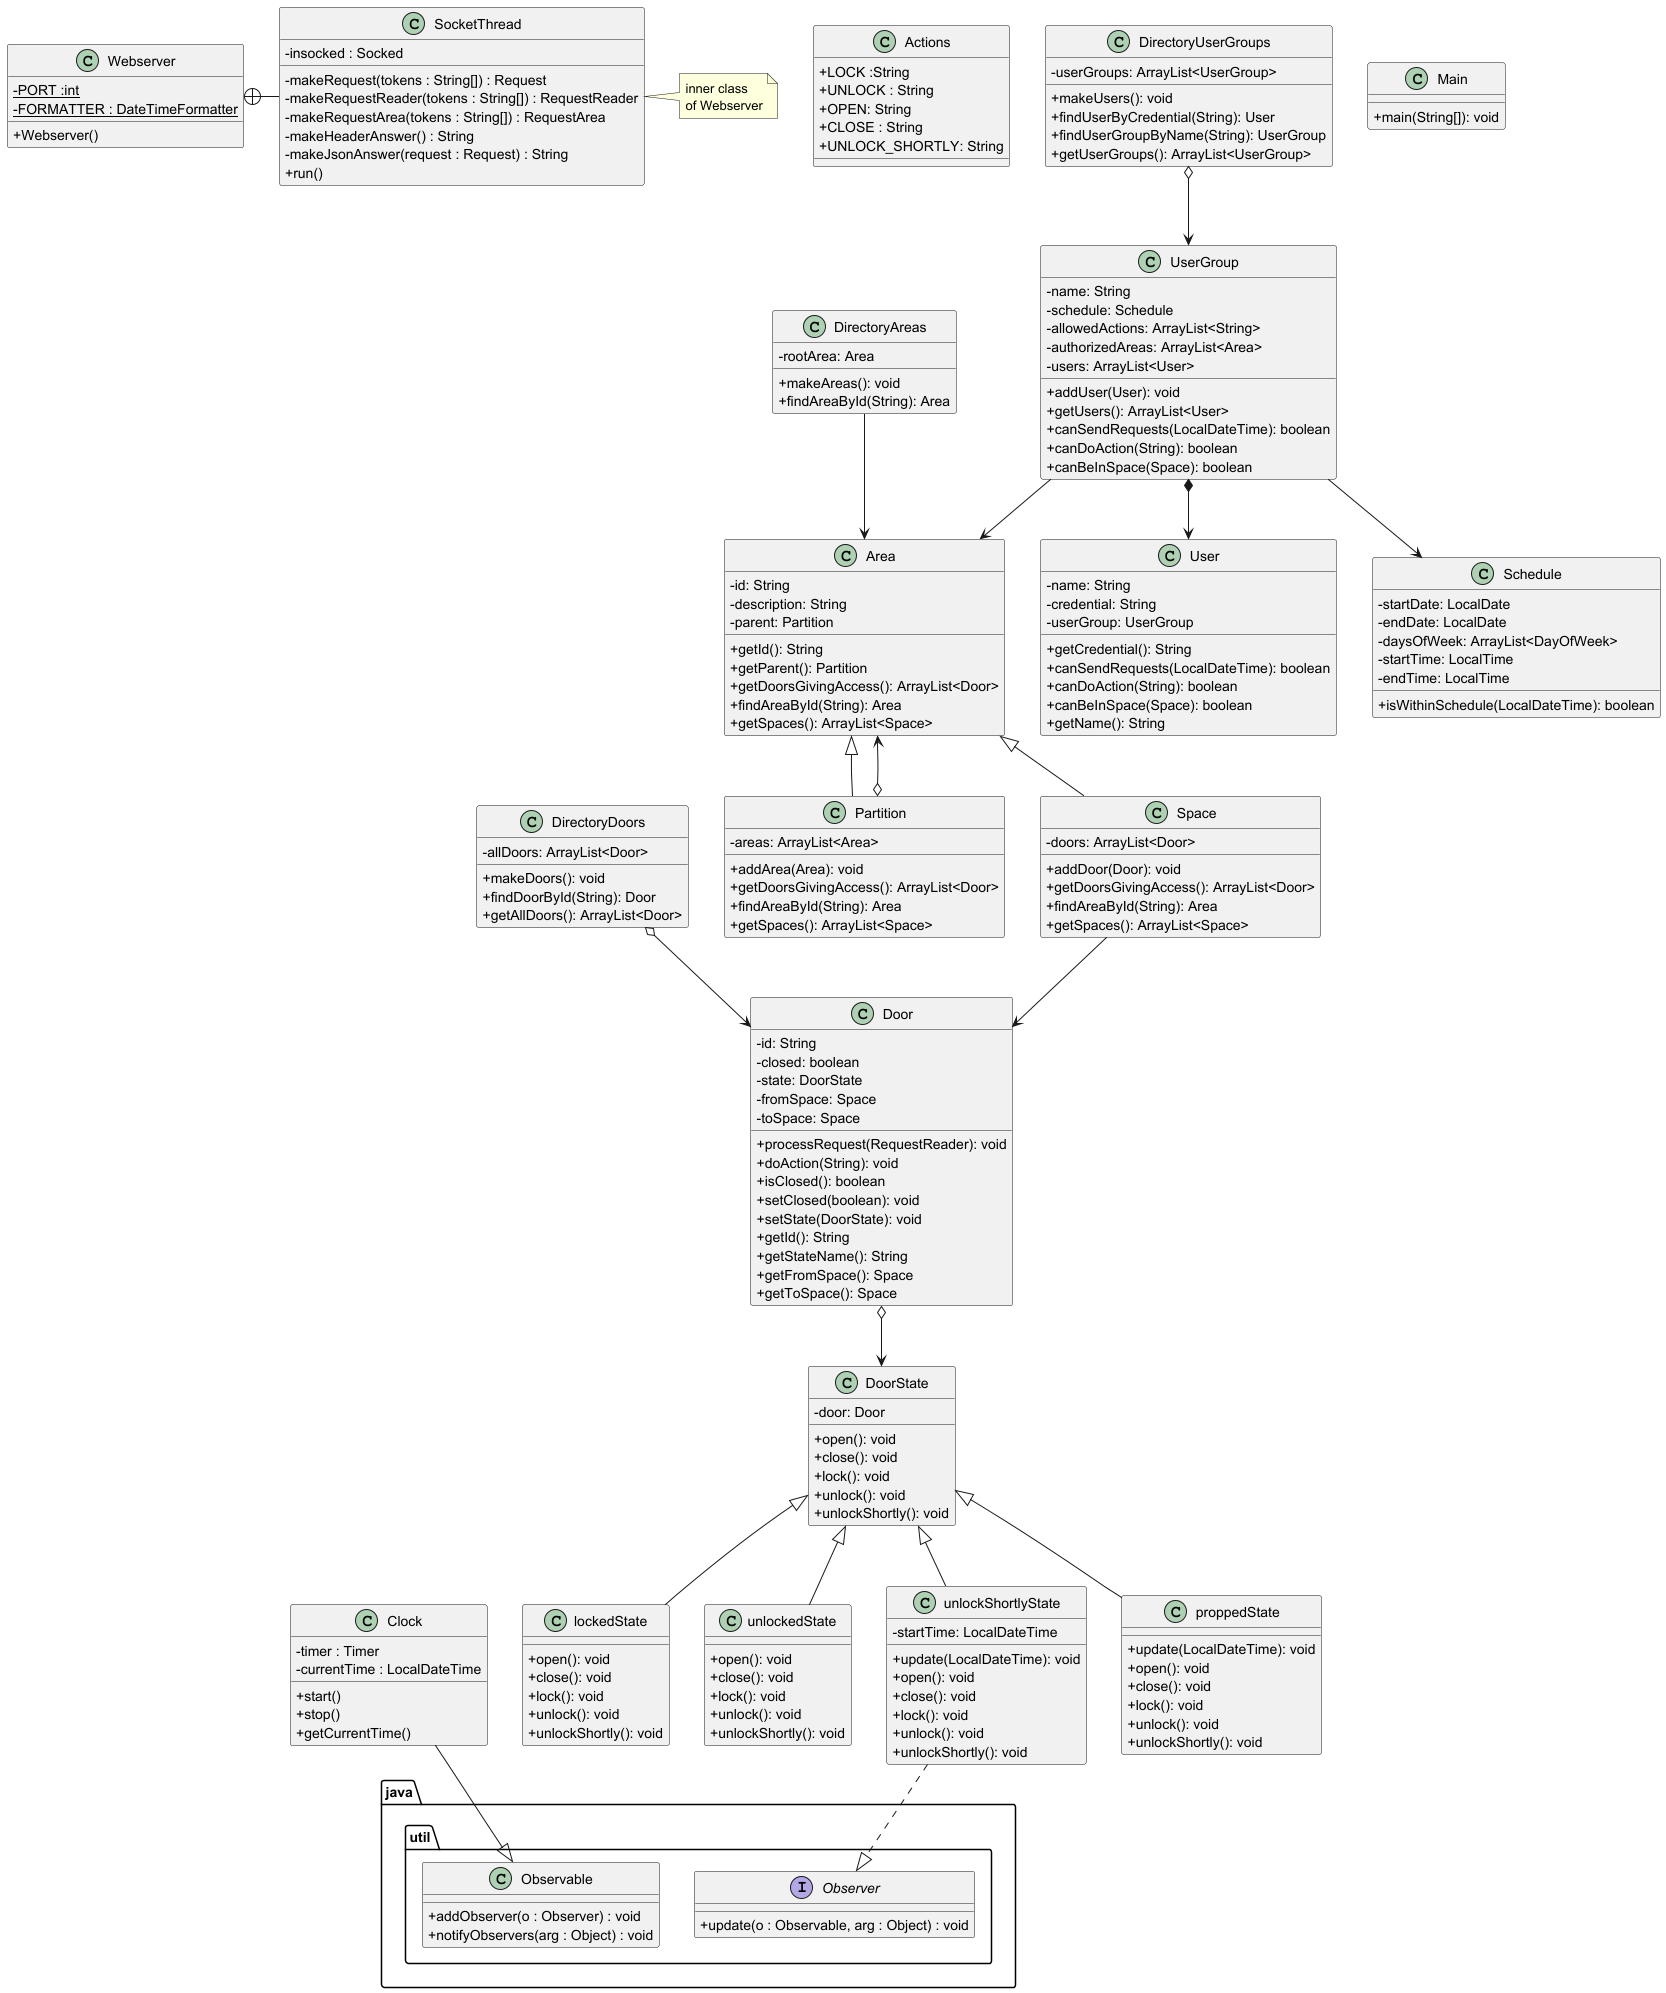

The diagram above was rendered by PlantUML. Its source (embedded in the PNG):
@startuml
'https://plantuml.com/class-diagram
skinparam classAttributeIconSize 0

class Webserver {
- {static} PORT :int
- {static} FORMATTER : DateTimeFormatter
+ Webserver()
}

class SocketThread {
- insocked : Socked
- makeRequest(tokens : String[]) : Request
- makeRequestReader(tokens : String[]) : RequestReader
- makeRequestArea(tokens : String[]) : RequestArea
- makeHeaderAnswer() : String
- makeJsonAnswer(request : Request) : String
+ run()
}

Webserver +-right- SocketThread

note right of SocketThread
inner class
of Webserver
end note

class Actions{
+LOCK :String
+UNLOCK : String
+OPEN: String
+CLOSE : String
+UNLOCK_SHORTLY: String
}


class Area {
  - id: String
  - description: String
  - parent: Partition
  + getId(): String
  + getParent(): Partition
  + getDoorsGivingAccess(): ArrayList<Door>
  + findAreaById(String): Area
  + getSpaces(): ArrayList<Space>
}

class Partition {
  - areas: ArrayList<Area>
  + addArea(Area): void
  + getDoorsGivingAccess(): ArrayList<Door>
  + findAreaById(String): Area
  + getSpaces(): ArrayList<Space>
}

class Space {
  - doors: ArrayList<Door>
  + addDoor(Door): void
  + getDoorsGivingAccess(): ArrayList<Door>
  + findAreaById(String): Area
  + getSpaces(): ArrayList<Space>
}

class Door {
  - id: String
  - closed: boolean
  - state: DoorState
  - fromSpace: Space
  - toSpace: Space
  + processRequest(RequestReader): void
  + doAction(String): void
  + isClosed(): boolean
  + setClosed(boolean): void
  + setState(DoorState): void
  + getId(): String
  + getStateName(): String
  + getFromSpace(): Space
  + getToSpace(): Space
}

class DoorState {
  - door: Door
  + open(): void
  + close(): void
  + lock(): void
  + unlock(): void
  + unlockShortly(): void
}

class lockedState {
  + open(): void
  + close(): void
  + lock(): void
  + unlock(): void
  + unlockShortly(): void
}

class unlockedState {
  + open(): void
  + close(): void
  + lock(): void
  + unlock(): void
  + unlockShortly(): void
}

class unlockShortlyState {
  - startTime: LocalDateTime
  + update(LocalDateTime): void
  + open(): void
  + close(): void
  + lock(): void
  + unlock(): void
  + unlockShortly(): void
}

class proppedState {
  + update(LocalDateTime): void
  + open(): void
  + close(): void
  + lock(): void
  + unlock(): void
  + unlockShortly(): void
}

class Clock {
  -timer : Timer
      -currentTime : LocalDateTime
      +start()
      +stop()
      +getCurrentTime()
}

interface java.util.Observer {
    + update(o : Observable, arg : Object) : void
}

class java.util.Observable {
    + addObserver(o : Observer) : void
    + notifyObservers(arg : Object) : void
}

class User {
  - name: String
  - credential: String
  - userGroup: UserGroup
  + getCredential(): String
  + canSendRequests(LocalDateTime): boolean
  + canDoAction(String): boolean
  + canBeInSpace(Space): boolean
  + getName(): String
}

class UserGroup {
  - name: String
  - schedule: Schedule
  - allowedActions: ArrayList<String>
  - authorizedAreas: ArrayList<Area>
  - users: ArrayList<User>
  + addUser(User): void
  + getUsers(): ArrayList<User>
  + canSendRequests(LocalDateTime): boolean
  + canDoAction(String): boolean
  + canBeInSpace(Space): boolean
}

class Schedule {
  - startDate: LocalDate
  - endDate: LocalDate
  - daysOfWeek: ArrayList<DayOfWeek>
  - startTime: LocalTime
  - endTime: LocalTime
  + isWithinSchedule(LocalDateTime): boolean
}

class DirectoryAreas {
  - rootArea: Area
  + makeAreas(): void
  + findAreaById(String): Area
}

class DirectoryDoors {
  - allDoors: ArrayList<Door>
  + makeDoors(): void
  + findDoorById(String): Door
  + getAllDoors(): ArrayList<Door>
}

class DirectoryUserGroups {
  - userGroups: ArrayList<UserGroup>
  + makeUsers(): void
  + findUserByCredential(String): User
  + findUserGroupByName(String): UserGroup
  + getUserGroups(): ArrayList<UserGroup>
}

class Main {
  + main(String[]): void
}


Area <|-- Partition
Area <|-- Space
Door o--> DoorState
DoorState <|-- lockedState
DoorState <|-- unlockedState
DoorState <|-- unlockShortlyState
DoorState <|-- proppedState
unlockShortlyState ..|> java.util.Observer

Space --> Door
Partition o--> Area
UserGroup *--> User
UserGroup --> Schedule
UserGroup --> Area
DirectoryAreas --> Area
DirectoryDoors o--> Door
DirectoryUserGroups o--> UserGroup
Clock --|> java.util.Observable

@enduml